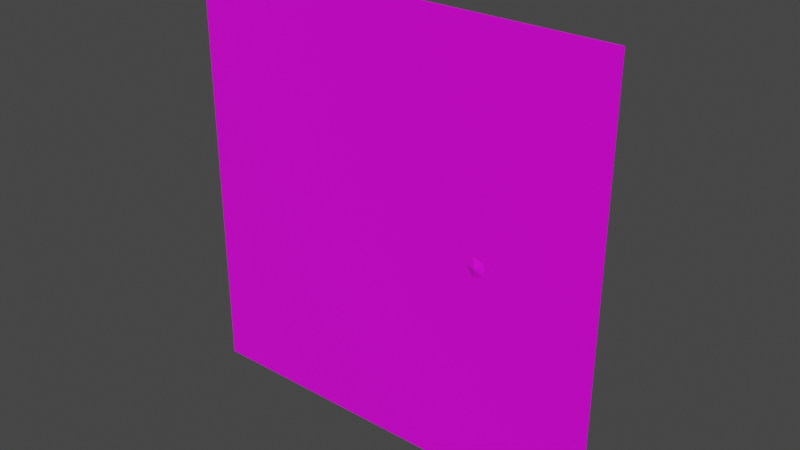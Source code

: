 # Source: test1.blend  (saved by Blender 3.1.7; exported with 4.5.12 LTS)
import bpy
from mathutils import Matrix  # noqa: F401  (used for matrix-valued properties, if any)

bpy.ops.wm.read_factory_settings(use_empty=True)
scene = bpy.context.scene
scene.name = 'Scene'

# ---- collections
col_collection = bpy.data.collections.new('Collection'); scene.collection.children.link(col_collection)

# ---- images (referenced by path relative to the original .blend; pixels are not part of the script)
import os
ASSET_DIR = os.environ.get("B2B_ASSET_DIR", "")  # directory of the original .blend (textures are referenced by path, not embedded)
HERE = os.path.dirname(os.path.abspath(__file__))  # packed textures are extracted next to this script under _unpacked/

def load_image(name, relpath, width, height, colorspace="sRGB"):
    """Load a texture the original file referenced (path relative to the .blend, or extracted next to this script)."""
    p = next((c for c in (os.path.join(HERE, relpath), os.path.join(ASSET_DIR, relpath)) if relpath and os.path.exists(c)), "")
    if p:
        img = bpy.data.images.load(p, check_existing=True)
        img.name = name
    else:  # same state as the original file: an image datablock whose file is absent (Cycles renders it pink)
        img = bpy.data.images.new(name, width, height)
        img.source = "FILE"
        img.filepath = "//" + (relpath or name)
    img.colorspace_settings.name = colorspace
    return img
img_test2_jpg = load_image('test2.jpg', 'test2.jpg', 1024, 1024, 'sRGB')

# ---- materials (node trees are filled in below, after node groups)
mat_material = bpy.data.materials.new('Material')
mat_material.alpha_threshold = 0.0
mat_material.use_transparent_shadow = False
mat_material.line_color = (0.0, 0.0, 0.0, 1.0)

# ---- material node trees
mat_material.use_nodes = True; mat_material.node_tree.nodes.clear()
_N = mat_material.node_tree.nodes; _L = mat_material.node_tree.links
n0 = _N.new('ShaderNodeOutputMaterial'); n0.name = 'Material Output'; n0.location = (300, 300)
n1 = _N.new('ShaderNodeBsdfPrincipled'); n1.name = 'Principled BSDF'; n1.location = (10, 300)
n1.distribution = 'GGX'
n1.subsurface_method = 'RANDOM_WALK_SKIN'
n1.inputs[2].default_value = 0.4
n1.inputs[3].default_value = 1.45
n1.inputs[27].default_value = (0.0, 0.0, 0.0, 1.0)
n1.inputs[28].default_value = 1.0
n2 = _N.new('ShaderNodeTexImage'); n2.name = 'Image Texture'; n2.location = (-180, 275)
n2.image = img_test2_jpg
_L.new(n1.outputs[0], n0.inputs[0])
_L.new(n2.outputs[0], n1.inputs[0])
n0.is_active_output = True

# ---- world
world_world = bpy.data.worlds.new('World'); scene.world = world_world
world_world.use_nodes = True; world_world.node_tree.nodes.clear()
_N = world_world.node_tree.nodes; _L = world_world.node_tree.links
n0 = _N.new('ShaderNodeOutputWorld'); n0.name = 'World Output'; n0.location = (300, 300)
n1 = _N.new('ShaderNodeBackground'); n1.name = 'Background'; n1.location = (10, 300)
n1.inputs[0].default_value = (0.05088, 0.05088, 0.05088, 1.0)
_L.new(n1.outputs[0], n0.inputs[0])
n0.is_active_output = True
world_world.color = (0.05088, 0.05088, 0.05088)
world_world.use_sun_shadow = False
world_world.sun_shadow_jitter_overblur = 0.0

# ---- meshes
me_icosphere = bpy.data.meshes.new('Icosphere')
me_icosphere.from_pydata([(-4.265, -0.1622, 7.089e-09), (-4.989, 0.3906, -0.5257), (-3.989, 0.3906, -0.8506), (-3.371, 0.3906, -1.707e-08), (-3.989, 0.3906, 0.8506), (-4.989, 0.3906, 0.5257), (-4.541, 1.285, -0.8506), (-3.542, 1.285, -0.5257), (-3.542, 1.285, 0.5257), (-4.541, 1.285, 0.8506), (-5.16, 1.285, -5.617e-08), (-4.265, 1.838, -8.033e-08), (-4.103, -0.01284, -0.5), (-4.69, -0.01283, -0.309), (-4.528, 0.3121, -0.809), (-5.116, 0.3121, -1.364e-08), (-4.69, -0.01283, 0.309), (-3.739, -0.01283, 5.609e-10), (-3.577, 0.3121, -0.5), (-4.103, -0.01284, 0.5), (-3.577, 0.3121, 0.5), (-4.528, 0.3121, 0.809), (-5.216, 0.8378, -0.309), (-5.216, 0.8378, 0.309), (-4.265, 0.8378, -1.0), (-4.853, 0.8378, -0.809), (-3.314, 0.8378, -0.309), (-3.677, 0.8378, -0.809), (-3.677, 0.8378, 0.809), (-3.314, 0.8378, 0.309), (-4.853, 0.8378, 0.809), (-4.265, 0.8378, 1.0), (-4.953, 1.364, -0.5), (-4.002, 1.364, -0.809), (-3.414, 1.364, -5.96e-08), (-4.002, 1.364, 0.809), (-4.953, 1.364, 0.5), (-4.428, 1.688, -0.5), (-4.791, 1.688, -7.381e-08), (-3.84, 1.688, -0.309), (-3.84, 1.688, 0.309), (-4.428, 1.688, 0.5), (-9.31, -0.03813, 9.31), (-9.31, 0.03813, 9.31), (-9.31, -0.03813, -9.31), (-9.31, 0.03813, -9.31), (9.31, -0.03813, 9.31), (9.31, 0.03813, 9.31), (9.31, -0.03813, -9.31), (9.31, 0.03813, -9.31), (1.0, -0.02436, 1.0), (-1.0, -0.02436, -1.0), (-1.0, -0.02436, 1.0)], [], [(0, 13, 12), (1, 13, 15), (0, 12, 17), (0, 17, 19), (0, 19, 16), (1, 15, 22), (2, 14, 24), (3, 18, 26), (4, 20, 28), (5, 21, 30), (1, 22, 25), (2, 24, 27), (3, 26, 29), (4, 28, 31), (5, 30, 23), (6, 32, 37), (7, 33, 39), (8, 34, 40), (9, 35, 41), (10, 36, 38), (38, 41, 11), (38, 36, 41), (36, 9, 41), (41, 40, 11), (41, 35, 40), (35, 8, 40), (40, 39, 11), (40, 34, 39), (34, 7, 39), (39, 37, 11), (39, 33, 37), (33, 6, 37), (37, 38, 11), (37, 32, 38), (32, 10, 38), (23, 36, 10), (23, 30, 36), (30, 9, 36), (31, 35, 9), (31, 28, 35), (28, 8, 35), (29, 34, 8), (29, 26, 34), (26, 7, 34), (27, 33, 7), (27, 24, 33), (24, 6, 33), (25, 32, 6), (25, 22, 32), (22, 10, 32), (30, 31, 9), (30, 21, 31), (21, 4, 31), (28, 29, 8), (28, 20, 29), (20, 3, 29), (26, 27, 7), (26, 18, 27), (18, 2, 27), (24, 25, 6), (24, 14, 25), (14, 1, 25), (22, 23, 10), (22, 15, 23), (15, 5, 23), (16, 21, 5), (16, 19, 21), (19, 4, 21), (19, 20, 4), (19, 17, 20), (17, 3, 20), (17, 18, 3), (17, 12, 18), (12, 2, 18), (15, 16, 5), (15, 13, 16), (13, 0, 16), (12, 14, 2), (12, 13, 14), (13, 1, 14), (42, 46, 48, 44), (45, 44, 48, 49), (49, 48, 46, 47), (47, 43, 45, 49), (43, 42, 44, 45), (47, 46, 42, 43)])
_uv = me_icosphere.uv_layers.new(name='UVMap')
_uv.uv.foreach_set('vector', [0.5299, 0.5, 0.5527, 0.4834, 0.5212, 0.4731, 0.4718, 0.4784, 0.4834, 0.4568, 0.5, 0.4742, 0.5299, 0.5, 0.5212, 0.4731, 0.5016, 0.5, 0.5299, 0.5, 0.5016, 0.5, 0.5212, 0.5269, 0.5299, 0.5, 0.5212, 0.5269, 0.5527, 0.5166, 0.4718, 0.4784, 0.5, 0.4742, 0.4834, 0.5025, 0.515, 0.4784, 0.544, 0.4742, 0.5299, 0.5025, 0.5, 0.4784, 0.4731, 0.4742, 0.4834, 0.5025, 0.515, 0.4784, 0.4929, 0.4742, 0.4983, 0.5025, 0.5687, 0.4784, 0.544, 0.4742, 0.5614, 0.5025, 0.4718, 0.4784, 0.4834, 0.5025, 0.4566, 0.5025, 0.515, 0.4784, 0.5299, 0.5025, 0.4983, 0.5025, 0.5, 0.4784, 0.4834, 0.5025, 0.5166, 0.5025, 0.515, 0.4784, 0.4983, 0.5025, 0.5299, 0.5025, 0.5282, 0.4784, 0.5434, 0.5025, 0.5166, 0.5025, 0.5447, 0.4543, 0.5668, 0.4731, 0.5386, 0.4731, 0.491, 0.4718, 0.5158, 0.4566, 0.507, 0.4834, 0.5282, 0.5265, 0.5, 0.5307, 0.5166, 0.5481, 0.5447, 0.5265, 0.5158, 0.5307, 0.5386, 0.5481, 0.5, 0.5265, 0.5269, 0.5307, 0.5, 0.5481, 0.5581, 0.5, 0.5386, 0.5269, 0.5299, 0.5, 0.5581, 0.5, 0.5668, 0.5269, 0.5386, 0.5269, 0.5668, 0.5269, 0.5447, 0.5457, 0.5386, 0.5269, 0.5386, 0.5269, 0.507, 0.5166, 0.5299, 0.5, 0.5386, 0.5269, 0.5158, 0.5434, 0.507, 0.5166, 0.5158, 0.5434, 0.491, 0.5282, 0.507, 0.5166, 0.507, 0.5166, 0.507, 0.4834, 0.5299, 0.5, 0.507, 0.5166, 0.4842, 0.5, 0.507, 0.4834, 0.5, 0.5307, 0.4718, 0.5265, 0.4834, 0.5481, 0.507, 0.4834, 0.5386, 0.4731, 0.5299, 0.5, 0.507, 0.4834, 0.5158, 0.4566, 0.5386, 0.4731, 0.5158, 0.5307, 0.5447, 0.5265, 0.5386, 0.5481, 0.5386, 0.4731, 0.5581, 0.5, 0.5299, 0.5, 0.5386, 0.4731, 0.5668, 0.4731, 0.5581, 0.5, 0.4731, 0.5307, 0.5, 0.5265, 0.5, 0.5481, 0.5166, 0.5025, 0.5269, 0.5307, 0.5, 0.5265, 0.5166, 0.5025, 0.5434, 0.5025, 0.5269, 0.5307, 0.5614, 0.5025, 0.5447, 0.5265, 0.5668, 0.5307, 0.5299, 0.5025, 0.5158, 0.5307, 0.5447, 0.5265, 0.5299, 0.5025, 0.4983, 0.5025, 0.5158, 0.5307, 0.4983, 0.5025, 0.491, 0.5265, 0.5158, 0.5307, 0.5166, 0.5025, 0.5, 0.5307, 0.5282, 0.5265, 0.5166, 0.5025, 0.4834, 0.5025, 0.5, 0.5307, 0.4834, 0.5025, 0.4718, 0.5265, 0.5, 0.5307, 0.4983, 0.5025, 0.5158, 0.5307, 0.491, 0.5265, 0.4983, 0.5025, 0.5299, 0.5025, 0.5158, 0.5307, 0.5299, 0.5025, 0.5447, 0.5265, 0.5158, 0.5307, 0.5614, 0.5025, 0.5668, 0.5307, 0.5447, 0.5265, 0.4566, 0.5025, 0.4834, 0.5025, 0.4731, 0.5307, 0.4834, 0.5025, 0.5, 0.5265, 0.4731, 0.5307, 0.5614, 0.5025, 0.5299, 0.5025, 0.5447, 0.5265, 0.5614, 0.5025, 0.544, 0.4742, 0.5299, 0.5025, 0.544, 0.4742, 0.515, 0.4784, 0.5299, 0.5025, 0.5434, 0.5025, 0.5166, 0.5025, 0.5282, 0.5265, 0.5434, 0.5025, 0.5269, 0.4742, 0.5166, 0.5025, 0.5269, 0.4742, 0.5, 0.4784, 0.5166, 0.5025, 0.4834, 0.5025, 0.4566, 0.5025, 0.4718, 0.5265, 0.4834, 0.5025, 0.4731, 0.4742, 0.4566, 0.5025, 0.4929, 0.4742, 0.515, 0.4784, 0.4983, 0.5025, 0.5299, 0.5025, 0.5614, 0.5025, 0.5447, 0.5265, 0.5299, 0.5025, 0.544, 0.4742, 0.5614, 0.5025, 0.544, 0.4742, 0.5687, 0.4784, 0.5614, 0.5025, 0.4834, 0.5025, 0.5166, 0.5025, 0.5, 0.5265, 0.4834, 0.5025, 0.5, 0.4742, 0.5166, 0.5025, 0.5, 0.4742, 0.5282, 0.4784, 0.5166, 0.5025, 0.5527, 0.5166, 0.544, 0.5434, 0.5687, 0.5282, 0.5527, 0.5166, 0.5212, 0.5269, 0.544, 0.5434, 0.5212, 0.4568, 0.515, 0.4784, 0.544, 0.4742, 0.5212, 0.5269, 0.4929, 0.5269, 0.515, 0.5457, 0.5212, 0.5269, 0.5016, 0.5, 0.4929, 0.5269, 0.5, 0.4568, 0.5, 0.4784, 0.5269, 0.4742, 0.5, 0.4568, 0.4731, 0.4742, 0.5, 0.4784, 0.5016, 0.5, 0.5212, 0.4731, 0.4929, 0.4731, 0.5212, 0.4731, 0.515, 0.4543, 0.4929, 0.4731, 0.5, 0.4742, 0.5166, 0.4568, 0.5282, 0.4784, 0.5756, 0.5, 0.5527, 0.4834, 0.5527, 0.5166, 0.5527, 0.4834, 0.5299, 0.5, 0.5527, 0.5166, 0.5212, 0.4568, 0.544, 0.4742, 0.515, 0.4784, 0.5212, 0.4731, 0.5527, 0.4834, 0.544, 0.4566, 0.5527, 0.4834, 0.5687, 0.4718, 0.544, 0.4566, 0.8008, 1.0, -0.1992, 1.0, -0.1992, 0.0, 0.8008, 0.0, 0.8008, 0.4595, 0.8008, 0.4554, -0.1992, 0.4554, -0.1992, 0.4595, 0.0, 0.4595, 0.0, 0.4554, 1.0, 0.4554, 1.0, 0.4595, -0.1992, 1.0, 0.8008, 1.0, 0.8008, 0.0, -0.1992, 0.0, 1.0, 0.4595, 1.0, 0.4554, 0.0, 0.4554, 0.0, 0.4595, -0.1992, 0.4595, -0.1992, 0.4554, 0.8008, 0.4554, 0.8008, 0.4595])
me_icosphere.materials.append(mat_material)
me_icosphere.use_remesh_fix_poles = True
me_icosphere.use_remesh_preserve_attributes = False
me_icosphere.update()

# ---- objects
ob_icosphere = bpy.data.objects.new('Icosphere', me_icosphere)

# ---- transforms, parenting, visibility, modifiers, constraints
ob_icosphere.location = (0.0, 0.0, 0.0)
ob_icosphere.rotation_euler = (0.0, 3.142, 0.0)

# ---- collection membership
col_collection.objects.link(ob_icosphere)

# ---- scene / render settings (as saved in the file)
scene.frame_start = 1; scene.frame_end = 250; scene.frame_set(1)
scene.render.engine = 'BLENDER_EEVEE_NEXT'
scene.cycles.sampling_pattern = 'TABULATED_SOBOL'
scene.cycles.use_light_tree = False
scene.view_settings.view_transform = 'Filmic'
bpy.context.view_layer.update()

# ---- added for rendering (the .blend has no active camera and no usable light): camera, sun
cam_auto = bpy.data.cameras.new('AutoCamera')
cam_auto.lens = 50.0
cam_auto.sensor_width = 36.0
cam_auto.clip_end = 1000.0
ob_auto_camera = bpy.data.objects.new('AutoCamera', cam_auto)
scene.collection.objects.link(ob_auto_camera)
ob_auto_camera.location = (24.4345, -28.4836, 19.5476)
ob_auto_camera.rotation_euler = (1.09748, -7.21219e-08, 0.694738)
scene.camera = ob_auto_camera
light_auto_sun = bpy.data.lights.new('AutoSun', 'SUN')
light_auto_sun.energy = 3.0
light_auto_sun.angle = 0.0523599
ob_auto_sun = bpy.data.objects.new('AutoSun', light_auto_sun)
scene.collection.objects.link(ob_auto_sun)
ob_auto_sun.rotation_euler = (0.872665, 0.174533, 0.523599)
bpy.context.view_layer.update()
